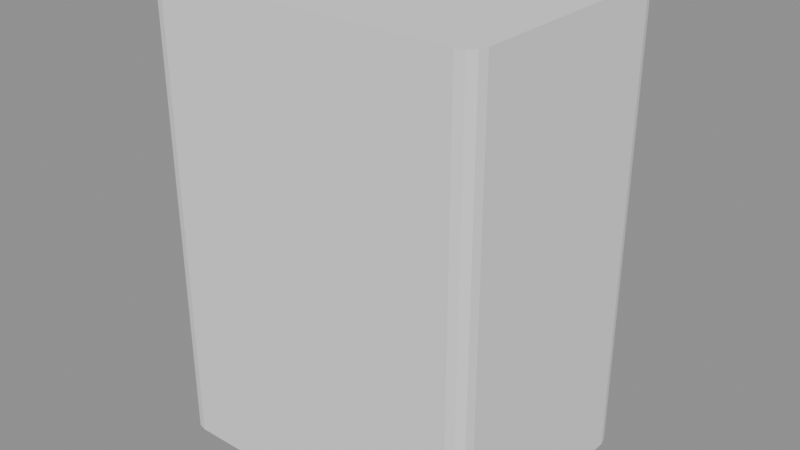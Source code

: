 # Source: ramen_machine_housing_beveled_corrected.blend  (saved by Blender 5.2.44; exported with 4.5.12 LTS)
import bpy
from mathutils import Matrix  # noqa: F401  (used for matrix-valued properties, if any)

bpy.ops.wm.read_factory_settings(use_empty=True)
scene = bpy.context.scene
scene.name = 'Scene'

# ---- meshes
me_ramen_machine_housing = bpy.data.meshes.new('ramen_machine_housing')
me_ramen_machine_housing.from_pydata([(-1.44, -1.2, -2.2), (-1.6, -1.04, -2.2), (-1.52, -1.179, -2.2), (-1.579, -1.12, -2.2), (-1.6, -1.04, 2.2), (-1.44, -1.2, 2.2), (-1.579, -1.12, 2.2), (-1.52, -1.179, 2.2), (-1.6, 1.04, -2.2), (-1.44, 1.2, -2.2), (-1.579, 1.12, -2.2), (-1.52, 1.179, -2.2), (-1.44, 1.2, 2.2), (-1.6, 1.04, 2.2), (-1.52, 1.179, 2.2), (-1.579, 1.12, 2.2), (1.6, -1.04, -2.2), (1.44, -1.2, -2.2), (1.579, -1.12, -2.2), (1.52, -1.179, -2.2), (1.44, -1.2, 2.2), (1.6, -1.04, 2.2), (1.52, -1.179, 2.2), (1.579, -1.12, 2.2), (1.44, 1.2, -2.2), (1.6, 1.04, -2.2), (1.52, 1.179, -2.2), (1.579, 1.12, -2.2), (1.6, 1.04, 2.2), (1.44, 1.2, 2.2), (1.579, 1.12, 2.2), (1.52, 1.179, 2.2)], [], [(0, 5, 7, 2), (2, 7, 6, 3), (3, 6, 4, 1), (12, 9, 11, 14), (14, 11, 10, 15), (15, 10, 8, 13), (28, 25, 27, 30), (30, 27, 26, 31), (31, 26, 24, 29), (20, 17, 19, 22), (22, 19, 18, 23), (23, 18, 16, 21), (8, 10, 11, 9, 24, 26, 27, 25, 16, 18, 19, 17, 0, 2, 3, 1), (1, 4, 13, 8), (17, 20, 5, 0), (28, 30, 31, 29, 12, 14, 15, 13, 4, 6, 7, 5, 20, 22, 23, 21), (9, 12, 29, 24), (25, 28, 21, 16)])
_uv = me_ramen_machine_housing.uv_layers.new(name='UVMap')
_uv.uv.foreach_set('vector', [0.375, 0.9875, 0.625, 0.9875, 0.625, 1.0, 0.375, 1.0, 0.375, 0.0, 0.625, 0.0, 0.625, 0.008333, 0.375, 0.008333, 0.375, 0.008333, 0.625, 0.008333, 0.625, 0.01667, 0.375, 0.01667, 0.625, 0.2625, 0.375, 0.2625, 0.375, 0.2563, 0.625, 0.2562, 0.625, 0.2562, 0.375, 0.2563, 0.375, 0.2417, 0.625, 0.2417, 0.625, 0.2417, 0.375, 0.2417, 0.375, 0.2333, 0.625, 0.2333, 0.625, 0.5167, 0.375, 0.5167, 0.3744, 0.5083, 0.6256, 0.5083, 0.6256, 0.5083, 0.3744, 0.5083, 0.3729, 0.4966, 0.6271, 0.4966, 0.6271, 0.4966, 0.3729, 0.4966, 0.3708, 0.4917, 0.6292, 0.4917, 0.6292, 0.7583, 0.3708, 0.7583, 0.3729, 0.7534, 0.6271, 0.7534, 0.6271, 0.7534, 0.3729, 0.7534, 0.3744, 0.7417, 0.6256, 0.7417, 0.6256, 0.7417, 0.3744, 0.7417, 0.375, 0.7333, 0.625, 0.7333, 0.125, 0.5167, 0.1267, 0.5083, 0.1313, 0.5022, 0.1375, 0.5, 0.3708, 0.4917, 0.3729, 0.4966, 0.3744, 0.5083, 0.375, 0.5167, 0.375, 0.7333, 0.3744, 0.7417, 0.3729, 0.7534, 0.3708, 0.7583, 0.1375, 0.75, 0.1313, 0.7478, 0.1267, 0.7417, 0.125, 0.7333, 0.375, 0.01667, 0.625, 0.01667, 0.625, 0.2333, 0.375, 0.2333, 0.3708, 0.7583, 0.6292, 0.7583, 0.625, 0.9875, 0.375, 0.9875, 0.625, 0.5167, 0.6256, 0.5083, 0.6271, 0.4966, 0.6292, 0.4917, 0.8625, 0.5, 0.8688, 0.5022, 0.8733, 0.5083, 0.875, 0.5167, 0.875, 0.7333, 0.8733, 0.7417, 0.8688, 0.7478, 0.8625, 0.75, 0.6292, 0.7583, 0.6271, 0.7534, 0.6256, 0.7417, 0.625, 0.7333, 0.375, 0.2625, 0.625, 0.2625, 0.6292, 0.4917, 0.3708, 0.4917, 0.375, 0.5167, 0.625, 0.5167, 0.625, 0.7333, 0.375, 0.7333])
me_ramen_machine_housing.update()

# ---- objects
ob_ramen_machine_housing = bpy.data.objects.new('ramen_machine_housing', me_ramen_machine_housing)

# ---- transforms, parenting, visibility, modifiers, constraints
ob_ramen_machine_housing.location = (0.0, 0.0, 2.2)

# ---- collection membership
scene.collection.objects.link(ob_ramen_machine_housing)

# ---- scene / render settings (as saved in the file)
scene.frame_start = 1; scene.frame_end = 250; scene.frame_set(1)
scene.render.engine = 'BLENDER_EEVEE_NEXT'
scene.render.bake_bias = 0.0
scene.render.bake_samples = 0
scene.render.compositor_device = 'GPU'
scene.eevee.use_volume_custom_range = False
scene.eevee.fast_gi_thickness_near = 0.1
scene.eevee.fast_gi_thickness_far = 0.0
scene.eevee.ray_tracing_options.screen_trace_thickness = 0.1
bpy.context.view_layer.update()

# ---- added for rendering (the .blend has no active camera and no usable light): camera, sun + grey world if the file has none
cam_auto = bpy.data.cameras.new('AutoCamera')
cam_auto.lens = 50.0
cam_auto.sensor_width = 36.0
cam_auto.clip_end = 1000.0
ob_auto_camera = bpy.data.objects.new('AutoCamera', cam_auto)
scene.collection.objects.link(ob_auto_camera)
ob_auto_camera.location = (5.50178, -6.60214, 6.60143)
ob_auto_camera.rotation_euler = (1.09748, -7.21219e-08, 0.694738)
scene.camera = ob_auto_camera
light_auto_sun = bpy.data.lights.new('AutoSun', 'SUN')
light_auto_sun.energy = 3.0
light_auto_sun.angle = 0.0523599
ob_auto_sun = bpy.data.objects.new('AutoSun', light_auto_sun)
scene.collection.objects.link(ob_auto_sun)
ob_auto_sun.rotation_euler = (0.872665, 0.174533, 0.523599)
if scene.world is None:
    world_auto = bpy.data.worlds.new('AutoWorld')
    world_auto.color = (0.3, 0.3, 0.3)
    scene.world = world_auto
bpy.context.view_layer.update()
